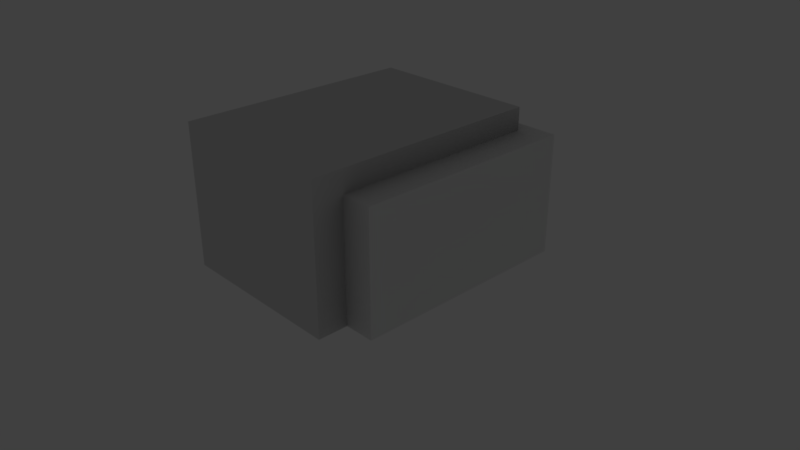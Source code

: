 # Source: modeloRocha2.blend  (saved by Blender 2.79.0; exported with 4.5.12 LTS)
import bpy
from mathutils import Matrix  # noqa: F401  (used for matrix-valued properties, if any)

bpy.ops.wm.read_factory_settings(use_empty=True)
scene = bpy.context.scene
scene.name = 'Scene'

# ---- collections
col_collection_1 = bpy.data.collections.new('Collection 1'); scene.collection.children.link(col_collection_1)

# ---- materials (node trees are filled in below, after node groups)
mat_material = bpy.data.materials.new('Material')
mat_material.alpha_threshold = 0.0
mat_material.preview_render_type = 'CUBE'
mat_material.roughness = 0.5
mat_material_001 = bpy.data.materials.new('Material.001')
mat_material_001.alpha_threshold = 0.0
mat_material_001.preview_render_type = 'CUBE'
mat_material_001.roughness = 0.5

# ---- material node trees
mat_material.use_nodes = True; mat_material.node_tree.nodes.clear()
_N = mat_material.node_tree.nodes; _L = mat_material.node_tree.links
n0 = _N.new('ShaderNodeOutputMaterial'); n0.name = 'Material Output'; n0.location = (300, 300)
n1 = _N.new('ShaderNodeAddShader'); n1.name = 'Add Shader'; n1.location = (10, 300)
n2 = _N.new('ShaderNodeAmbientOcclusion'); n2.name = 'Ambient Occlusion'; n2.location = (-180, 300)
n2.samples = 1
n2.inputs[0].default_value = (0.03741, 0.03741, 0.03741, 1.0)
n2.inputs[1].default_value = 0.0
_L.new(n1.outputs[0], n0.inputs[0])
_L.new(n2.outputs[0], n1.inputs[0])
n0.is_active_output = True
mat_material_001.use_nodes = True; mat_material_001.node_tree.nodes.clear()
_N = mat_material_001.node_tree.nodes; _L = mat_material_001.node_tree.links
n0 = _N.new('ShaderNodeBsdfDiffuse'); n0.name = 'Diffuse BSDF'; n0.location = (-79, 316)
n0.inputs[0].default_value = (0.09463, 0.09463, 0.09463, 1.0)
n1 = _N.new('ShaderNodeOutputMaterial'); n1.name = 'Material Output'; n1.location = (128, 311)
n2 = _N.new('ShaderNodeAmbientOcclusion'); n2.name = 'Ambient Occlusion'; n2.location = (-62, 311)
n2.samples = 1
n2.inputs[0].default_value = (0.8, 0.8, 0.8, 1.0)
n2.inputs[1].default_value = 0.0
n3 = _N.new('ShaderNodeBsdfTransparent'); n3.name = 'Transparent BSDF'; n3.location = (-62, 311)
n4 = _N.new('ShaderNodeAddShader'); n4.name = 'Add Shader'; n4.location = (-72, 311)
n5 = _N.new('ShaderNodeAmbientOcclusion'); n5.name = 'Ambient Occlusion.001'; n5.location = (-262, 311)
n5.samples = 1
n5.inputs[0].default_value = (0.04445, 0.04445, 0.04445, 1.0)
n5.inputs[1].default_value = 0.0
n6 = _N.new('ShaderNodeAddShader'); n6.name = 'Add Shader.001'; n6.location = (-262, 211)
_L.new(n4.outputs[0], n1.inputs[0])
_L.new(n6.outputs[0], n4.inputs[1])
_L.new(n5.outputs[0], n4.inputs[0])
n1.is_active_output = True

# ---- world
world_world = bpy.data.worlds.new('World'); scene.world = world_world
world_world.color = (0.05088, 0.05088, 0.05088)
world_world.use_sun_shadow = False
world_world.sun_shadow_jitter_overblur = 0.0
world_world.cycles.sampling_method = 'MANUAL'

# ---- cameras
cam_camera = bpy.data.cameras.new('Camera')
cam_camera.clip_end = 100.0
cam_camera.lens = 35.0
cam_camera.sensor_width = 32.0
cam_camera.sensor_height = 18.0
cam_camera.ortho_scale = 7.314
cam_camera.dof.focus_distance = 0.0

# ---- lights
light_lamp = bpy.data.lights.new('Lamp', 'POINT')
light_lamp.transmission_factor = 0.0
light_lamp.cutoff_distance = 30.0
light_lamp.energy = 100.0
light_lamp.shadow_buffer_clip_start = 1.001
light_lamp.shadow_soft_size = 0.1
light_lamp.shadow_maximum_resolution = 0.006
light_lamp.use_absolute_resolution = True

# ---- meshes
me_cube_001 = bpy.data.meshes.new('Cube.001')
me_cube_001.from_pydata([(-1.0, -1.2, -1.0), (-1.0, -1.2, 0.9), (-1.0, 2.0, -1.0), (-1.0, 2.0, 0.9), (1.3, -1.2, -1.0), (1.3, -1.2, 0.9), (1.3, 2.0, -1.0), (1.3, 2.0, 0.9), (-1.0, 0.5, -1.0), (-1.0, 0.5, 0.9), (1.3, 0.5, -1.0), (1.3, 0.5, 0.9), (-1.0, -0.25, -1.0), (1.3, -0.25, 0.9), (-1.0, -0.25, 0.9), (1.3, -0.25, -1.0), (-1.0, 1.25, 0.9), (1.3, 1.25, -1.0), (-1.0, 1.25, -1.0), (1.3, 1.25, 0.9), (0.15, 2.0, -1.0), (0.15, 2.0, 0.9), (0.15, -1.2, -1.0), (0.15, -1.2, 0.9), (0.15, 0.5, 0.9), (0.15, 0.5, -1.0), (0.15, -0.25, 0.9), (0.15, -0.25, -1.0), (0.15, 1.25, -1.0), (0.15, 1.25, 0.9), (-0.425, 2.0, -1.0), (-0.425, -1.2, 0.9), (-0.425, 0.5, -1.0), (-0.425, -0.25, -1.0), (-0.425, 1.25, -1.0), (-0.425, 2.0, 0.9), (-0.425, -1.2, -1.0), (-0.425, 0.5, 0.9), (-0.425, -0.25, 0.9), (-0.425, 1.25, 0.9), (0.725, 2.0, 0.9), (0.725, -1.2, -1.0), (0.725, 0.5, 0.9), (0.725, -0.25, 0.9), (0.725, 1.25, 0.9), (0.725, 2.0, -1.0), (0.725, -1.2, 0.9), (0.725, 0.5, -1.0), (0.725, -0.25, -1.0), (0.725, 1.25, -1.0), (-1.0, -1.2, -0.3), (-1.0, 2.0, -0.3), (1.3, 2.0, -0.3), (1.3, -1.2, -0.3), (1.3, 0.5, -0.3), (-1.0, 0.5, -0.3), (-1.0, -0.25, -0.3), (1.3, -0.25, -0.3), (1.3, 1.25, -0.3), (-1.0, 1.25, -0.3), (0.15, -1.2, -0.3), (0.15, 2.0, -0.3), (-0.425, 2.0, -0.3), (-0.425, -1.2, -0.3), (0.725, -1.2, -0.3), (0.725, 2.0, -0.3), (-1.0, -1.2, 0.05), (-1.0, 2.0, 0.05), (1.3, 2.0, 0.05), (1.3, -1.2, 0.05), (1.3, 0.5, 0.05), (-1.0, 0.5, 0.05), (-1.0, -0.25, 0.05), (1.3, -0.25, 0.05), (1.3, 1.25, 0.05), (-1.0, 1.25, 0.05), (0.15, -1.2, 0.05), (0.15, 2.0, 0.05), (-0.425, 2.0, 0.05), (-0.425, -1.2, 0.05), (0.725, -1.2, 0.05), (0.725, 2.0, 0.05), (-1.0, 2.0, -0.65), (1.3, 2.0, -0.65), (1.3, -1.2, -0.65), (1.3, 0.5, -0.65), (-1.0, 0.5, -0.65), (-1.0, -0.25, -0.65), (1.3, -0.25, -0.65), (1.3, 1.25, -0.65), (-1.0, 1.25, -0.65), (0.15, -1.2, -0.65), (0.15, 2.0, -0.65), (-0.425, 2.0, -0.65), (-0.425, -1.2, -0.65), (0.725, -1.2, -0.65), (0.725, 2.0, -0.65), (-1.0, -1.2, -0.65)], [], [(75, 16, 3, 67), (81, 40, 7, 68), (73, 13, 5, 69), (79, 31, 1, 66), (48, 15, 4, 41), (38, 14, 1, 31), (39, 16, 9, 37), (49, 17, 10, 47), (74, 19, 11, 70), (72, 14, 9, 71), (66, 1, 14, 72), (37, 9, 14, 38), (47, 10, 15, 48), (70, 11, 13, 73), (68, 7, 19, 74), (45, 6, 17, 49), (35, 3, 16, 39), (71, 9, 16, 75), (40, 21, 29, 44), (30, 20, 28, 34), (32, 25, 27, 33), (42, 24, 26, 43), (34, 28, 25, 32), (44, 29, 24, 42), (43, 26, 23, 46), (33, 27, 22, 36), (80, 46, 23, 76), (78, 35, 21, 77), (67, 3, 35, 78), (12, 33, 36, 0), (18, 34, 32, 8), (8, 32, 33, 12), (2, 30, 34, 18), (21, 35, 39, 29), (24, 37, 38, 26), (29, 39, 37, 24), (26, 38, 31, 23), (76, 23, 31, 79), (69, 5, 46, 80), (13, 43, 46, 5), (19, 44, 42, 11), (11, 42, 43, 13), (7, 40, 44, 19), (20, 45, 49, 28), (25, 47, 48, 27), (28, 49, 47, 25), (27, 48, 41, 22), (77, 21, 40, 81), (92, 61, 65, 96), (84, 53, 64, 95), (91, 60, 63, 94), (82, 51, 62, 93), (93, 62, 61, 92), (95, 64, 60, 91), (86, 55, 59, 90), (83, 52, 58, 89), (85, 54, 57, 88), (97, 50, 56, 87), (87, 56, 55, 86), (89, 58, 54, 85), (94, 63, 50, 97), (88, 57, 53, 84), (96, 65, 52, 83), (90, 59, 51, 82), (61, 77, 81, 65), (53, 69, 80, 64), (60, 76, 79, 63), (51, 67, 78, 62), (62, 78, 77, 61), (64, 80, 76, 60), (55, 71, 75, 59), (52, 68, 74, 58), (54, 70, 73, 57), (50, 66, 72, 56), (56, 72, 71, 55), (58, 74, 70, 54), (63, 79, 66, 50), (57, 73, 69, 53), (65, 81, 68, 52), (59, 75, 67, 51), (18, 90, 82, 2), (45, 96, 83, 6), (15, 88, 84, 4), (36, 94, 97, 0), (17, 89, 85, 10), (12, 87, 86, 8), (0, 97, 87, 12), (10, 85, 88, 15), (6, 83, 89, 17), (8, 86, 90, 18), (41, 95, 91, 22), (30, 93, 92, 20), (2, 82, 93, 30), (22, 91, 94, 36), (4, 84, 95, 41), (20, 92, 96, 45)])
me_cube_001.materials.append(mat_material)
me_cube_001.use_remesh_preserve_volume = False
me_cube_001.use_remesh_preserve_attributes = False
me_cube_001.use_mirror_vertex_groups = False
me_cube_001.use_paint_bone_selection = False
me_cube_001.use_paint_mask = True
me_cube_001.update()
me_cube = bpy.data.meshes.new('Cube')
me_cube.from_pydata([(1.5, 2.0, -1.0), (1.5, -1.0, -1.0), (-1.0, -1.0, -1.0), (-1.0, 2.0, -1.0), (1.5, 2.0, 0.6), (1.5, -1.0, 0.6), (-1.0, -1.0, 0.6), (-1.0, 2.0, 0.6), (0.6955, -0.6992, 0.4809), (0.7041, 1.3, 0.5176), (1.0, 2.0, -1.0), (0.5, 2.0, -1.0), (2.384e-07, 2.0, -1.0), (-0.5, 2.0, -1.0), (1.0, -1.0, -1.0), (0.5, -1.0, -1.0), (-5.96e-08, -1.0, -1.0), (-0.5, -1.0, -1.0), (1.0, 2.0, 0.6), (0.5, 2.0, 0.6), (1.788e-07, 2.0, 0.6), (-0.5, 2.0, 0.6), (1.0, -1.0, 0.6), (0.5, -1.0, 0.6), (-4.768e-07, -1.0, 0.6), (-0.5, -1.0, 0.6), (1.5, 2.0, -0.6), (1.5, 2.0, -0.2), (1.5, 2.0, 0.2), (1.5, -1.0, -0.6), (1.5, -1.0, -0.2), (1.5, -1.0, 0.2), (-1.0, -1.0, -0.6), (-1.0, -1.0, -0.2), (-1.0, -1.0, 0.2), (-1.0, 2.0, -0.6), (-1.0, 2.0, -0.2), (-1.0, 2.0, 0.2), (1.0, 2.0, -0.6), (1.0, 2.0, -0.2), (1.0, 2.0, 0.2), (0.5, 2.0, -0.6), (0.5, 2.0, -0.2), (0.5, 2.0, 0.2), (2.235e-07, 2.0, -0.6), (2.086e-07, 2.0, -0.2), (1.937e-07, 2.0, 0.2), (-0.5, 2.0, -0.6), (-0.5, 2.0, -0.2), (-0.5, 2.0, 0.2), (1.0, -1.0, 0.2), (1.0, -1.0, -0.2), (1.0, -1.0, -0.6), (0.5, -1.0, 0.2), (0.5, -1.0, -0.2), (0.5, -1.0, -0.6), (-3.725e-07, -1.0, 0.2), (-2.682e-07, -1.0, -0.2), (-1.639e-07, -1.0, -0.6), (-0.5, -1.0, 0.2), (-0.5, -1.0, -0.2), (-0.5, -1.0, -0.6), (1.5, 1.4, -1.0), (1.5, 0.8, -1.0), (1.5, 0.2, -1.0), (1.5, -0.4, -1.0), (-1.0, -0.4, -1.0), (-1.0, 0.2, -1.0), (-1.0, 0.8, -1.0), (-1.0, 1.4, -1.0), (1.5, 1.4, 0.6), (1.5, 0.8, 0.6), (1.5, 0.2, 0.6), (1.5, -0.4, 0.6), (-1.0, -0.4, 0.6), (-1.0, 0.2, 0.6), (-1.0, 0.8, 0.6), (-1.0, 1.4, 0.6), (1.0, 1.4, 0.6), (1.0, 0.8, 0.6), (1.0, 0.2, 0.6), (1.0, -0.4, 0.6), (0.5, 1.4, 0.6), (0.5, 0.8, 0.6), (0.5, 0.2, 0.6), (0.5, -0.4, 0.6), (4.768e-08, 1.4, 0.6), (-8.345e-08, 0.8, 0.6), (-2.146e-07, 0.2, 0.6), (-3.457e-07, -0.4, 0.6), (-0.5, 1.4, 0.6), (-0.5, 0.8, 0.6), (-0.5, 0.2, 0.6), (-0.5, -0.4, 0.6), (1.0, -0.4, -1.0), (1.0, 0.2, -1.0), (1.0, 0.8, -1.0), (1.0, 1.4, -1.0), (0.5, -0.4, -1.0), (0.5, 0.2, -1.0), (0.5, 0.8, -1.0), (0.5, 1.4, -1.0), (0.0, -0.4, -1.0), (5.96e-08, 0.2, -1.0), (1.192e-07, 0.8, -1.0), (1.788e-07, 1.4, -1.0), (-0.5, -0.4, -1.0), (-0.5, 0.2, -1.0), (-0.5, 0.8, -1.0), (-0.5, 1.4, -1.0), (-1.0, -0.4, -0.6), (-1.0, 0.2, -0.6), (-1.0, 0.8, -0.6), (-1.0, 1.4, -0.6), (-1.0, -0.4, -0.2), (-1.0, 0.2, -0.2), (-1.0, 0.8, -0.2), (-1.0, 1.4, -0.2), (-1.0, -0.4, 0.2), (-1.0, 0.2, 0.2), (-1.0, 0.8, 0.2), (-1.0, 1.4, 0.2), (1.5, 1.4, -0.6), (1.5, 0.8, -0.6), (1.5, 0.2, -0.6), (1.5, -0.4, -0.6), (1.5, 1.4, -0.2), (1.5, 0.8, -0.2), (1.5, 0.2, -0.2), (1.5, -0.4, -0.2), (1.5, 1.4, 0.2), (1.5, 0.8, 0.2), (1.5, 0.2, 0.2), (1.5, -0.4, 0.2), (-0.698, 0.8066, 0.51), (-0.7002, 0.3067, 0.5008), (-0.7024, -0.1932, 0.4916), (0.6976, -0.1993, 0.4901), (0.6998, 0.3006, 0.4993), (0.702, 0.8006, 0.5084), (0.3541, 1.302, 0.518), (0.004125, 1.303, 0.5184), (-0.3459, 1.305, 0.5187), (-0.3545, -0.6946, 0.4821), (-0.004534, -0.6962, 0.4817), (0.3455, -0.6977, 0.4813), (0.352, 0.8021, 0.5088), (0.00196, 0.8036, 0.5092), (-0.348, 0.8051, 0.5096), (0.3498, 0.3022, 0.4996), (-0.0002049, 0.3037, 0.5), (-0.3502, 0.3052, 0.5004), (0.3476, -0.1978, 0.4905), (-0.00237, -0.1962, 0.4909), (-0.3524, -0.1947, 0.4913)], [], [(106, 17, 2, 66), (93, 74, 6, 25), (133, 73, 5, 31), (59, 25, 6, 34), (121, 77, 7, 37), (47, 13, 3, 35), (152, 137, 8, 145), (26, 0, 10, 38), (38, 10, 11, 41), (41, 11, 12, 44), (44, 12, 13, 47), (31, 5, 22, 50), (50, 22, 23, 53), (53, 23, 24, 56), (56, 24, 25, 59), (73, 81, 22, 5), (81, 85, 23, 22), (85, 89, 24, 23), (89, 93, 25, 24), (65, 1, 14, 94), (94, 14, 15, 98), (98, 15, 16, 102), (102, 16, 17, 106), (16, 58, 61, 17), (58, 57, 60, 61), (57, 56, 59, 60), (15, 55, 58, 16), (55, 54, 57, 58), (54, 53, 56, 57), (14, 52, 55, 15), (52, 51, 54, 55), (51, 50, 53, 54), (1, 29, 52, 14), (29, 30, 51, 52), (30, 31, 50, 51), (20, 46, 49, 21), (46, 45, 48, 49), (45, 44, 47, 48), (19, 43, 46, 20), (43, 42, 45, 46), (42, 41, 44, 45), (18, 40, 43, 19), (40, 39, 42, 43), (39, 38, 41, 42), (4, 28, 40, 18), (28, 27, 39, 40), (27, 26, 38, 39), (21, 49, 37, 7), (49, 48, 36, 37), (48, 47, 35, 36), (69, 113, 35, 3), (113, 117, 36, 35), (117, 121, 37, 36), (17, 61, 32, 2), (61, 60, 33, 32), (60, 59, 34, 33), (65, 125, 29, 1), (125, 129, 30, 29), (129, 133, 31, 30), (27, 28, 130, 126), (126, 130, 131, 127), (127, 131, 132, 128), (128, 132, 133, 129), (26, 27, 126, 122), (122, 126, 127, 123), (123, 127, 128, 124), (124, 128, 129, 125), (0, 26, 122, 62), (62, 122, 123, 63), (63, 123, 124, 64), (64, 124, 125, 65), (33, 34, 118, 114), (114, 118, 119, 115), (115, 119, 120, 116), (116, 120, 121, 117), (32, 33, 114, 110), (110, 114, 115, 111), (111, 115, 116, 112), (112, 116, 117, 113), (2, 32, 110, 66), (66, 110, 111, 67), (67, 111, 112, 68), (68, 112, 113, 69), (12, 105, 109, 13), (105, 104, 108, 109), (104, 103, 107, 108), (103, 102, 106, 107), (11, 101, 105, 12), (101, 100, 104, 105), (100, 99, 103, 104), (99, 98, 102, 103), (10, 97, 101, 11), (97, 96, 100, 101), (96, 95, 99, 100), (95, 94, 98, 99), (0, 62, 97, 10), (62, 63, 96, 97), (63, 64, 95, 96), (64, 65, 94, 95), (20, 21, 90, 86), (86, 90, 91, 87), (87, 91, 92, 88), (88, 92, 93, 89), (19, 20, 86, 82), (82, 86, 87, 83), (83, 87, 88, 84), (84, 88, 89, 85), (18, 19, 82, 78), (78, 82, 83, 79), (79, 83, 84, 80), (80, 84, 85, 81), (4, 18, 78, 70), (70, 78, 79, 71), (71, 79, 80, 72), (72, 80, 81, 73), (34, 6, 74, 118), (118, 74, 75, 119), (119, 75, 76, 120), (120, 76, 77, 121), (28, 4, 70, 130), (130, 70, 71, 131), (131, 71, 72, 132), (132, 72, 73, 133), (21, 7, 77, 90), (90, 77, 76, 91), (91, 76, 75, 92), (92, 75, 74, 93), (13, 109, 69, 3), (109, 108, 68, 69), (108, 107, 67, 68), (107, 106, 66, 67), (140, 9, 139, 146), (146, 139, 138, 149), (149, 138, 137, 152), (135, 151, 154, 136), (151, 150, 153, 154), (150, 149, 152, 153), (134, 148, 151, 135), (148, 147, 150, 151), (147, 146, 149, 150), (142, 148, 134), (142, 141, 147, 148), (141, 140, 146, 147), (136, 154, 143), (154, 153, 144, 143), (153, 152, 145, 144), (145, 8, 137, 138, 139, 9, 140, 141, 142, 134, 135, 136, 143, 144)])
_uv = me_cube.uv_layers.new(name='UVMap')
_uv.uv.foreach_set('vector', [0.3198, 0.4667, 0.3996, 0.4667, 0.3996, 0.4002, 0.3198, 0.4002, 0.2665, 0.3198, 0.3331, 0.3198, 0.3331, 0.3996, 0.2665, 0.3996, 0.6004, 0.08015, 0.5472, 0.08015, 0.5472, 0.0002848, 0.6004, 0.0002848, 0.667, 0.4667, 0.6137, 0.4667, 0.6137, 0.4002, 0.667, 0.4002, 0.4934, 0.08015, 0.5466, 0.08015, 0.5466, 0.0002849, 0.4934, 0.0002849, 0.5599, 0.4667, 0.6132, 0.4667, 0.6132, 0.4002, 0.5599, 0.4002, 0.04687, 0.9332, 0.0002848, 0.9332, 0.0002848, 0.9997, 0.04687, 0.9997, 0.5599, 0.733, 0.6132, 0.733, 0.6132, 0.6664, 0.5599, 0.6664, 0.5599, 0.6664, 0.6132, 0.6664, 0.6132, 0.5999, 0.5599, 0.5999, 0.5599, 0.5999, 0.6132, 0.5999, 0.6132, 0.5333, 0.5599, 0.5333, 0.5599, 0.5333, 0.6132, 0.5333, 0.6132, 0.4667, 0.5599, 0.4667, 0.667, 0.733, 0.6137, 0.733, 0.6137, 0.6664, 0.667, 0.6664, 0.667, 0.6664, 0.6137, 0.6664, 0.6137, 0.5999, 0.667, 0.5999, 0.667, 0.5999, 0.6137, 0.5999, 0.6137, 0.5333, 0.667, 0.5333, 0.667, 0.5333, 0.6137, 0.5333, 0.6137, 0.4667, 0.667, 0.4667, 0.0002849, 0.3198, 0.06684, 0.3198, 0.06684, 0.3996, 0.0002849, 0.3996, 0.06684, 0.3198, 0.1334, 0.3198, 0.1334, 0.3996, 0.06684, 0.3996, 0.1334, 0.3198, 0.2, 0.3198, 0.2, 0.3996, 0.1334, 0.3996, 0.2, 0.3198, 0.2665, 0.3198, 0.2665, 0.3996, 0.2, 0.3996, 0.3198, 0.733, 0.3996, 0.733, 0.3996, 0.6664, 0.3198, 0.6664, 0.3198, 0.6664, 0.3996, 0.6664, 0.3996, 0.5999, 0.3198, 0.5999, 0.3198, 0.5999, 0.3996, 0.5999, 0.3996, 0.5333, 0.3198, 0.5333, 0.3198, 0.5333, 0.3996, 0.5333, 0.3996, 0.4667, 0.3198, 0.4667, 0.8267, 0.5333, 0.7735, 0.5333, 0.7735, 0.4667, 0.8267, 0.4667, 0.7735, 0.5333, 0.7202, 0.5333, 0.7202, 0.4667, 0.7735, 0.4667, 0.7202, 0.5333, 0.667, 0.5333, 0.667, 0.4667, 0.7202, 0.4667, 0.8267, 0.5999, 0.7735, 0.5999, 0.7735, 0.5333, 0.8267, 0.5333, 0.7735, 0.5999, 0.7202, 0.5999, 0.7202, 0.5333, 0.7735, 0.5333, 0.7202, 0.5999, 0.667, 0.5999, 0.667, 0.5333, 0.7202, 0.5333, 0.8267, 0.6664, 0.7735, 0.6664, 0.7735, 0.5999, 0.8267, 0.5999, 0.7735, 0.6664, 0.7202, 0.6664, 0.7202, 0.5999, 0.7735, 0.5999, 0.7202, 0.6664, 0.667, 0.6664, 0.667, 0.5999, 0.7202, 0.5999, 0.8267, 0.733, 0.7735, 0.733, 0.7735, 0.6664, 0.8267, 0.6664, 0.7735, 0.733, 0.7202, 0.733, 0.7202, 0.6664, 0.7735, 0.6664, 0.7202, 0.733, 0.667, 0.733, 0.667, 0.6664, 0.7202, 0.6664, 0.4002, 0.5333, 0.4534, 0.5333, 0.4534, 0.4667, 0.4002, 0.4667, 0.4534, 0.5333, 0.5067, 0.5333, 0.5067, 0.4667, 0.4534, 0.4667, 0.5067, 0.5333, 0.5599, 0.5333, 0.5599, 0.4667, 0.5067, 0.4667, 0.4002, 0.5999, 0.4534, 0.5999, 0.4534, 0.5333, 0.4002, 0.5333, 0.4534, 0.5999, 0.5067, 0.5999, 0.5067, 0.5333, 0.4534, 0.5333, 0.5067, 0.5999, 0.5599, 0.5999, 0.5599, 0.5333, 0.5067, 0.5333, 0.4002, 0.6664, 0.4534, 0.6664, 0.4534, 0.5999, 0.4002, 0.5999, 0.4534, 0.6664, 0.5067, 0.6664, 0.5067, 0.5999, 0.4534, 0.5999, 0.5067, 0.6664, 0.5599, 0.6664, 0.5599, 0.5999, 0.5067, 0.5999, 0.4002, 0.733, 0.4534, 0.733, 0.4534, 0.6664, 0.4002, 0.6664, 0.4534, 0.733, 0.5067, 0.733, 0.5067, 0.6664, 0.4534, 0.6664, 0.5067, 0.733, 0.5599, 0.733, 0.5599, 0.6664, 0.5067, 0.6664, 0.4002, 0.4667, 0.4534, 0.4667, 0.4534, 0.4002, 0.4002, 0.4002, 0.4534, 0.4667, 0.5067, 0.4667, 0.5067, 0.4002, 0.4534, 0.4002, 0.5067, 0.4667, 0.5599, 0.4667, 0.5599, 0.4002, 0.5067, 0.4002, 0.3336, 0.08015, 0.3869, 0.08015, 0.3869, 0.0002848, 0.3336, 0.0002848, 0.3869, 0.08015, 0.4401, 0.08015, 0.4401, 0.0002848, 0.3869, 0.0002848, 0.4401, 0.08015, 0.4934, 0.08015, 0.4934, 0.0002849, 0.4401, 0.0002848, 0.8267, 0.4667, 0.7735, 0.4667, 0.7735, 0.4002, 0.8267, 0.4002, 0.7735, 0.4667, 0.7202, 0.4667, 0.7202, 0.4002, 0.7735, 0.4002, 0.7202, 0.4667, 0.667, 0.4667, 0.667, 0.4002, 0.7202, 0.4002, 0.7602, 0.08015, 0.7069, 0.08015, 0.7069, 0.0002849, 0.7602, 0.0002849, 0.7069, 0.08015, 0.6537, 0.08015, 0.6537, 0.0002848, 0.7069, 0.0002849, 0.6537, 0.08015, 0.6004, 0.08015, 0.6004, 0.0002848, 0.6537, 0.0002848, 0.6537, 0.3996, 0.6004, 0.3996, 0.6004, 0.3198, 0.6537, 0.3198, 0.6537, 0.3198, 0.6004, 0.3198, 0.6004, 0.2399, 0.6537, 0.2399, 0.6537, 0.2399, 0.6004, 0.2399, 0.6004, 0.16, 0.6537, 0.16, 0.6537, 0.16, 0.6004, 0.16, 0.6004, 0.08015, 0.6537, 0.08015, 0.7069, 0.3996, 0.6537, 0.3996, 0.6537, 0.3198, 0.7069, 0.3198, 0.7069, 0.3198, 0.6537, 0.3198, 0.6537, 0.2399, 0.7069, 0.2399, 0.7069, 0.2399, 0.6537, 0.2399, 0.6537, 0.16, 0.7069, 0.16, 0.7069, 0.16, 0.6537, 0.16, 0.6537, 0.08015, 0.7069, 0.08015, 0.7602, 0.3996, 0.7069, 0.3996, 0.7069, 0.3198, 0.7602, 0.3198, 0.7602, 0.3198, 0.7069, 0.3198, 0.7069, 0.2399, 0.7602, 0.2399, 0.7602, 0.2399, 0.7069, 0.2399, 0.7069, 0.16, 0.7602, 0.16, 0.7602, 0.16, 0.7069, 0.16, 0.7069, 0.08015, 0.7602, 0.08015, 0.4401, 0.3996, 0.4934, 0.3996, 0.4934, 0.3198, 0.4401, 0.3198, 0.4401, 0.3198, 0.4934, 0.3198, 0.4934, 0.2399, 0.4401, 0.2399, 0.4401, 0.2399, 0.4934, 0.2399, 0.4934, 0.16, 0.4401, 0.16, 0.4401, 0.16, 0.4934, 0.16, 0.4934, 0.08015, 0.4401, 0.08015, 0.3869, 0.3996, 0.4401, 0.3996, 0.4401, 0.3198, 0.3869, 0.3198, 0.3869, 0.3198, 0.4401, 0.3198, 0.4401, 0.2399, 0.3869, 0.2399, 0.3869, 0.2399, 0.4401, 0.2399, 0.4401, 0.16, 0.3869, 0.16, 0.3869, 0.16, 0.4401, 0.16, 0.4401, 0.08015, 0.3869, 0.08015, 0.3336, 0.3996, 0.3869, 0.3996, 0.3869, 0.3198, 0.3336, 0.3198, 0.3336, 0.3198, 0.3869, 0.3198, 0.3869, 0.2399, 0.3336, 0.2399, 0.3336, 0.2399, 0.3869, 0.2399, 0.3869, 0.16, 0.3336, 0.16, 0.3336, 0.16, 0.3869, 0.16, 0.3869, 0.08015, 0.3336, 0.08015, 0.0002848, 0.5333, 0.08015, 0.5333, 0.08015, 0.4667, 0.0002848, 0.4667, 0.08015, 0.5333, 0.16, 0.5333, 0.16, 0.4667, 0.08015, 0.4667, 0.16, 0.5333, 0.2399, 0.5333, 0.2399, 0.4667, 0.16, 0.4667, 0.2399, 0.5333, 0.3198, 0.5333, 0.3198, 0.4667, 0.2399, 0.4667, 0.0002848, 0.5999, 0.08015, 0.5999, 0.08015, 0.5333, 0.0002848, 0.5333, 0.08015, 0.5999, 0.16, 0.5999, 0.16, 0.5333, 0.08015, 0.5333, 0.16, 0.5999, 0.2399, 0.5999, 0.2399, 0.5333, 0.16, 0.5333, 0.2399, 0.5999, 0.3198, 0.5999, 0.3198, 0.5333, 0.2399, 0.5333, 0.0002848, 0.6664, 0.08015, 0.6664, 0.08015, 0.5999, 0.0002848, 0.5999, 0.08015, 0.6664, 0.16, 0.6664, 0.16, 0.5999, 0.08015, 0.5999, 0.16, 0.6664, 0.2399, 0.6664, 0.2399, 0.5999, 0.16, 0.5999, 0.2399, 0.6664, 0.3198, 0.6664, 0.3198, 0.5999, 0.2399, 0.5999, 0.0002849, 0.733, 0.08015, 0.733, 0.08015, 0.6664, 0.0002848, 0.6664, 0.08015, 0.733, 0.16, 0.733, 0.16, 0.6664, 0.08015, 0.6664, 0.16, 0.733, 0.2399, 0.733, 0.2399, 0.6664, 0.16, 0.6664, 0.2399, 0.733, 0.3198, 0.733, 0.3198, 0.6664, 0.2399, 0.6664, 0.2, 0.0002848, 0.2665, 0.0002848, 0.2665, 0.08015, 0.2, 0.08015, 0.2, 0.08015, 0.2665, 0.08015, 0.2665, 0.16, 0.2, 0.16, 0.2, 0.16, 0.2665, 0.16, 0.2665, 0.2399, 0.2, 0.2399, 0.2, 0.2399, 0.2665, 0.2399, 0.2665, 0.3198, 0.2, 0.3198, 0.1334, 0.0002848, 0.2, 0.0002848, 0.2, 0.08015, 0.1334, 0.08015, 0.1334, 0.08015, 0.2, 0.08015, 0.2, 0.16, 0.1334, 0.16, 0.1334, 0.16, 0.2, 0.16, 0.2, 0.2399, 0.1334, 0.2399, 0.1334, 0.2399, 0.2, 0.2399, 0.2, 0.3198, 0.1334, 0.3198, 0.06684, 0.0002848, 0.1334, 0.0002848, 0.1334, 0.08015, 0.06684, 0.08015, 0.06684, 0.08015, 0.1334, 0.08015, 0.1334, 0.16, 0.06684, 0.16, 0.06684, 0.16, 0.1334, 0.16, 0.1334, 0.2399, 0.06684, 0.2399, 0.06684, 0.2399, 0.1334, 0.2399, 0.1334, 0.3198, 0.06684, 0.3198, 0.0002848, 0.0002848, 0.06684, 0.0002848, 0.06684, 0.08015, 0.0002848, 0.08015, 0.0002848, 0.08015, 0.06684, 0.08015, 0.06684, 0.16, 0.0002848, 0.16, 0.0002848, 0.16, 0.06684, 0.16, 0.06684, 0.2399, 0.0002849, 0.2399, 0.0002849, 0.2399, 0.06684, 0.2399, 0.06684, 0.3198, 0.0002849, 0.3198, 0.4934, 0.3996, 0.5466, 0.3996, 0.5466, 0.3198, 0.4934, 0.3198, 0.4934, 0.3198, 0.5466, 0.3198, 0.5466, 0.2399, 0.4934, 0.2399, 0.4934, 0.2399, 0.5466, 0.2399, 0.5466, 0.16, 0.4934, 0.16, 0.4934, 0.16, 0.5466, 0.16, 0.5466, 0.08015, 0.4934, 0.08015, 0.6004, 0.3996, 0.5472, 0.3996, 0.5472, 0.3198, 0.6004, 0.3198, 0.6004, 0.3198, 0.5472, 0.3198, 0.5472, 0.2399, 0.6004, 0.2399, 0.6004, 0.2399, 0.5472, 0.2399, 0.5472, 0.16, 0.6004, 0.16, 0.6004, 0.16, 0.5472, 0.16, 0.5472, 0.08015, 0.6004, 0.08015, 0.2665, 0.0002848, 0.3331, 0.0002848, 0.3331, 0.08015, 0.2665, 0.08015, 0.2665, 0.08015, 0.3331, 0.08015, 0.3331, 0.16, 0.2665, 0.16, 0.2665, 0.16, 0.3331, 0.16, 0.3331, 0.2399, 0.2665, 0.2399, 0.2665, 0.2399, 0.3331, 0.2399, 0.3331, 0.3198, 0.2665, 0.3198, 0.0002848, 0.4667, 0.08015, 0.4667, 0.08015, 0.4002, 0.0002848, 0.4002, 0.08015, 0.4667, 0.16, 0.4667, 0.16, 0.4002, 0.08015, 0.4002, 0.16, 0.4667, 0.2399, 0.4667, 0.2399, 0.4002, 0.16, 0.4002, 0.2399, 0.4667, 0.3198, 0.4667, 0.3198, 0.4002, 0.2399, 0.4002, 0.04687, 0.7335, 0.0002848, 0.7335, 0.0002848, 0.8001, 0.04687, 0.8001, 0.04687, 0.8001, 0.0002848, 0.8001, 0.0002848, 0.8666, 0.04687, 0.8666, 0.04687, 0.8666, 0.0002848, 0.8666, 0.0002848, 0.9332, 0.04687, 0.9332, 0.1866, 0.8666, 0.1401, 0.8666, 0.1401, 0.9332, 0.1866, 0.9332, 0.1401, 0.8666, 0.09346, 0.8666, 0.09346, 0.9332, 0.1401, 0.9332, 0.09346, 0.8666, 0.04687, 0.8666, 0.04687, 0.9332, 0.09346, 0.9332, 0.1866, 0.8001, 0.1401, 0.8001, 0.1401, 0.8666, 0.1866, 0.8666, 0.1401, 0.8001, 0.09346, 0.8001, 0.09346, 0.8666, 0.1401, 0.8666, 0.09346, 0.8001, 0.04687, 0.8001, 0.04687, 0.8666, 0.09346, 0.8666, 0.1401, 0.7335, 0.1401, 0.8001, 0.1866, 0.8001, 0.1401, 0.7335, 0.09346, 0.7335, 0.09346, 0.8001, 0.1401, 0.8001, 0.09346, 0.7335, 0.04687, 0.7335, 0.04687, 0.8001, 0.09346, 0.8001, 0.1866, 0.9332, 0.1401, 0.9332, 0.1401, 0.9997, 0.1401, 0.9332, 0.09346, 0.9332, 0.09346, 0.9997, 0.1401, 0.9997, 0.09346, 0.9332, 0.04687, 0.9332, 0.04687, 0.9997, 0.09346, 0.9997, 0.3608, 0.8733, 0.9138, 0.4002, 0.9138, 0.4667, 0.9138, 0.5333, 0.9138, 0.5999, 0.9138, 0.6664, 0.2737, 0.8733, 0.2737, 0.8268, 0.2737, 0.7802, 0.8273, 0.7348, 0.8273, 0.8013, 0.8273, 0.8679, 0.3608, 0.7802, 0.3608, 0.8268])
_ca = me_cube.color_attributes.new('Col', 'BYTE_COLOR', 'CORNER')
_ca.data.foreach_set('color', [0.04667, 0.04667, 0.04667, 1.0, 0.04667, 0.04667, 0.04667, 1.0, 0.04667, 0.04667, 0.04667, 1.0, 0.04667, 0.04667, 0.04667, 1.0, 0.04092, 0.04092, 0.04231, 1.0, 0.04092, 0.04092, 0.04231, 1.0, 0.04092, 0.04092, 0.04231, 1.0, 0.04092, 0.04092, 0.04231, 1.0, 0.06301, 0.06301, 0.06301, 1.0, 0.06301, 0.06301, 0.06301, 1.0, 0.06301, 0.06301, 0.06301, 1.0, 0.06301, 0.06301, 0.06301, 1.0, 0.04667, 0.04667, 0.04667, 1.0, 0.04667, 0.04667, 0.04667, 1.0, 0.04667, 0.04667, 0.04667, 1.0, 0.04667, 0.04667, 0.04667, 1.0, 0.06301, 0.06301, 0.06301, 1.0, 0.06301, 0.06301, 0.06301, 1.0, 0.06301, 0.06301, 0.06301, 1.0, 0.06301, 0.06301, 0.06301, 1.0, 0.04667, 0.04667, 0.04667, 1.0, 0.04667, 0.04667, 0.04667, 1.0, 0.04667, 0.04667, 0.04667, 1.0, 0.04667, 0.04667, 0.04667, 1.0, 1.0, 1.0, 1.0, 1.0, 1.0, 1.0, 1.0, 1.0, 1.0, 1.0, 1.0, 1.0, 1.0, 1.0, 1.0, 1.0, 0.06301, 0.06301, 0.06301, 1.0, 0.06301, 0.06301, 0.06301, 1.0, 0.06301, 0.06301, 0.06301, 1.0, 0.06301, 0.06301, 0.06301, 1.0, 0.04667, 0.04667, 0.04667, 1.0, 0.04667, 0.04667, 0.04667, 1.0, 0.04667, 0.04667, 0.04667, 1.0, 0.04667, 0.04667, 0.04667, 1.0, 0.06301, 0.06301, 0.06301, 1.0, 0.06301, 0.06301, 0.06301, 1.0, 0.06301, 0.06301, 0.06301, 1.0, 0.06301, 0.06301, 0.06301, 1.0, 0.04667, 0.04667, 0.04667, 1.0, 0.04667, 0.04667, 0.04667, 1.0, 0.04667, 0.04667, 0.04667, 1.0, 0.04667, 0.04667, 0.04667, 1.0, 0.04667, 0.04667, 0.04667, 1.0, 0.04667, 0.04667, 0.04667, 1.0, 0.04667, 0.04667, 0.04667, 1.0, 0.04667, 0.04667, 0.04667, 1.0, 0.06301, 0.06301, 0.06301, 1.0, 0.06301, 0.06301, 0.06301, 1.0, 0.06301, 0.06301, 0.06301, 1.0, 0.06301, 0.06301, 0.06301, 1.0, 0.04667, 0.04667, 0.04667, 1.0, 0.04667, 0.04667, 0.04667, 1.0, 0.04667, 0.04667, 0.04667, 1.0, 0.04667, 0.04667, 0.04667, 1.0, 0.04667, 0.04667, 0.04667, 1.0, 0.04667, 0.04667, 0.04667, 1.0, 0.04667, 0.04667, 0.04667, 1.0, 0.04667, 0.04667, 0.04667, 1.0, 0.04092, 0.04092, 0.04231, 1.0, 0.04092, 0.04092, 0.04231, 1.0, 0.04092, 0.04092, 0.04231, 1.0, 0.04092, 0.04092, 0.04231, 1.0, 0.04817, 0.04817, 0.05286, 1.0, 0.04817, 0.04817, 0.05286, 1.0, 0.04817, 0.04817, 0.05286, 1.0, 0.04817, 0.04817, 0.05286, 1.0, 0.04092, 0.04092, 0.04231, 1.0, 0.04092, 0.04092, 0.04231, 1.0, 0.04092, 0.04092, 0.04231, 1.0, 0.04092, 0.04092, 0.04231, 1.0, 0.04092, 0.04092, 0.04231, 1.0, 0.04092, 0.04092, 0.04231, 1.0, 0.04092, 0.04092, 0.04231, 1.0, 0.04092, 0.04092, 0.04231, 1.0, 0.04667, 0.04667, 0.04667, 1.0, 0.04667, 0.04667, 0.04667, 1.0, 0.04667, 0.04667, 0.04667, 1.0, 0.04667, 0.04667, 0.04667, 1.0, 0.04667, 0.04667, 0.04667, 1.0, 0.04667, 0.04667, 0.04667, 1.0, 0.04667, 0.04667, 0.04667, 1.0, 0.04667, 0.04667, 0.04667, 1.0, 0.06301, 0.06301, 0.06301, 1.0, 0.06301, 0.06301, 0.06301, 1.0, 0.06301, 0.06301, 0.06301, 1.0, 0.06301, 0.06301, 0.06301, 1.0, 0.06301, 0.06301, 0.06301, 1.0, 0.06301, 0.06301, 0.06301, 1.0, 0.06301, 0.06301, 0.06301, 1.0, 0.06301, 0.06301, 0.06301, 1.0, 0.06301, 0.06301, 0.06301, 1.0, 0.06301, 0.06301, 0.06301, 1.0, 0.06301, 0.06301, 0.06301, 1.0, 0.06301, 0.06301, 0.06301, 1.0, 0.04667, 0.04667, 0.04667, 1.0, 0.04667, 0.04667, 0.04667, 1.0, 0.04667, 0.04667, 0.04667, 1.0, 0.04667, 0.04667, 0.04667, 1.0, 0.04667, 0.04667, 0.04667, 1.0, 0.04667, 0.04667, 0.04667, 1.0, 0.04667, 0.04667, 0.04667, 1.0, 0.04667, 0.04667, 0.04667, 1.0, 0.04667, 0.04667, 0.04667, 1.0, 0.04667, 0.04667, 0.04667, 1.0, 0.04667, 0.04667, 0.04667, 1.0, 0.0382, 0.0382, 0.0382, 1.0, 0.04667, 0.04667, 0.04667, 1.0, 0.04667, 0.04667, 0.04667, 1.0, 0.04667, 0.04667, 0.04667, 1.0, 0.04667, 0.04667, 0.04667, 1.0, 0.04667, 0.04667, 0.04667, 1.0, 0.04667, 0.04667, 0.04667, 1.0, 0.04667, 0.04667, 0.04667, 1.0, 0.04667, 0.04667, 0.04667, 1.0, 0.04667, 0.04667, 0.04667, 1.0, 0.04667, 0.04667, 0.04667, 1.0, 0.04667, 0.04667, 0.04667, 1.0, 0.04667, 0.04667, 0.04667, 1.0, 0.04817, 0.04817, 0.05286, 1.0, 0.04817, 0.04817, 0.05286, 1.0, 0.04817, 0.04817, 0.05286, 1.0, 0.04817, 0.04817, 0.05127, 1.0, 0.04667, 0.04667, 0.04667, 1.0, 0.04667, 0.04667, 0.04667, 1.0, 0.04667, 0.04667, 0.04667, 1.0, 0.04667, 0.04667, 0.04667, 1.0, 0.04231, 0.04231, 0.04231, 1.0, 0.04667, 0.04667, 0.04667, 1.0, 0.04667, 0.04667, 0.04667, 1.0, 0.04667, 0.04667, 0.04667, 1.0, 0.05448, 0.05448, 0.05448, 1.0, 0.06301, 0.06301, 0.06301, 1.0, 0.06301, 0.06301, 0.06301, 1.0, 0.06301, 0.06301, 0.06301, 1.0, 0.04231, 0.04231, 0.04231, 1.0, 0.04667, 0.04667, 0.04667, 1.0, 0.04667, 0.04667, 0.04667, 1.0, 0.04667, 0.04667, 0.04667, 1.0, 0.04667, 0.04667, 0.04667, 1.0, 0.04667, 0.04667, 0.04667, 1.0, 0.04667, 0.04667, 0.04667, 1.0, 0.04667, 0.04667, 0.04667, 1.0, 0.04667, 0.04667, 0.04667, 1.0, 0.04667, 0.04667, 0.04667, 1.0, 0.04667, 0.04667, 0.04667, 1.0, 0.04667, 0.04667, 0.04667, 1.0, 0.06301, 0.06301, 0.06301, 1.0, 0.06301, 0.06301, 0.06301, 1.0, 0.06301, 0.06301, 0.06301, 1.0, 0.06301, 0.06301, 0.06301, 1.0, 0.04667, 0.04667, 0.04667, 1.0, 0.04667, 0.04667, 0.04667, 1.0, 0.04667, 0.04667, 0.04667, 1.0, 0.04667, 0.04667, 0.04667, 1.0, 0.06301, 0.06301, 0.06301, 1.0, 0.06301, 0.06301, 0.06301, 1.0, 0.06301, 0.06301, 0.06301, 1.0, 0.06301, 0.06301, 0.06301, 1.0, 0.04667, 0.04667, 0.04667, 1.0, 0.04667, 0.04667, 0.04667, 1.0, 0.04667, 0.04667, 0.04667, 1.0, 0.04667, 0.04667, 0.04667, 1.0, 0.04667, 0.04667, 0.04667, 1.0, 0.04667, 0.04667, 0.04667, 1.0, 0.04667, 0.04667, 0.04667, 1.0, 0.04667, 0.04667, 0.04667, 1.0, 0.04667, 0.04667, 0.04667, 1.0, 0.04667, 0.04667, 0.04667, 1.0, 0.04667, 0.04667, 0.04667, 1.0, 0.04667, 0.04667, 0.04667, 1.0, 0.04667, 0.04667, 0.04667, 1.0, 0.04667, 0.04667, 0.04667, 1.0, 0.04667, 0.04667, 0.04667, 1.0, 0.04667, 0.04667, 0.04667, 1.0, 0.04519, 0.04519, 0.04519, 1.0, 0.04667, 0.04667, 0.04667, 1.0, 0.04667, 0.04667, 0.04667, 1.0, 0.04667, 0.04667, 0.04667, 1.0, 0.06125, 0.06125, 0.06125, 1.0, 0.06301, 0.06301, 0.06301, 1.0, 0.06301, 0.06301, 0.06301, 1.0, 0.06301, 0.06301, 0.06301, 1.0, 0.04667, 0.04667, 0.04667, 1.0, 0.04667, 0.04667, 0.04667, 1.0, 0.04667, 0.04667, 0.04667, 1.0, 0.04667, 0.04667, 0.04667, 1.0, 0.04092, 0.04092, 0.04231, 1.0, 0.04092, 0.04092, 0.04231, 1.0, 0.04092, 0.04092, 0.04231, 1.0, 0.04092, 0.04092, 0.04231, 1.0, 0.04667, 0.04667, 0.04667, 1.0, 0.04667, 0.04667, 0.04667, 1.0, 0.04667, 0.04667, 0.04667, 1.0, 0.04667, 0.04667, 0.04667, 1.0, 0.04667, 0.04667, 0.04667, 1.0, 0.04667, 0.04667, 0.04667, 1.0, 0.04667, 0.04667, 0.04667, 1.0, 0.04667, 0.04667, 0.04667, 1.0, 0.04667, 0.04667, 0.04667, 1.0, 0.04667, 0.04667, 0.04667, 1.0, 0.04667, 0.04667, 0.04667, 1.0, 0.04667, 0.04667, 0.04667, 1.0, 0.06301, 0.06301, 0.06301, 1.0, 0.06301, 0.06301, 0.06301, 1.0, 0.06301, 0.06301, 0.06301, 1.0, 0.06301, 0.06301, 0.06301, 1.0, 0.06301, 0.06301, 0.06301, 1.0, 0.06301, 0.06301, 0.06301, 1.0, 0.06301, 0.06301, 0.06301, 1.0, 0.06301, 0.06301, 0.06301, 1.0, 0.04667, 0.04667, 0.04667, 1.0, 0.04667, 0.04667, 0.04667, 1.0, 0.04667, 0.04667, 0.04667, 1.0, 0.04667, 0.04667, 0.04667, 1.0, 0.04667, 0.04667, 0.04667, 1.0, 0.04667, 0.04667, 0.04667, 1.0, 0.04667, 0.04667, 0.04667, 1.0, 0.04667, 0.04667, 0.04667, 1.0, 0.06301, 0.06301, 0.06301, 1.0, 0.06301, 0.06301, 0.06301, 1.0, 0.06301, 0.06301, 0.06301, 1.0, 0.06301, 0.06301, 0.06301, 1.0, 0.04667, 0.04667, 0.04667, 1.0, 0.04667, 0.04667, 0.04667, 1.0, 0.04667, 0.04667, 0.04667, 1.0, 0.04667, 0.04667, 0.04667, 1.0, 0.06301, 0.06301, 0.06301, 1.0, 0.06301, 0.06301, 0.06301, 1.0, 0.06301, 0.06301, 0.06301, 1.0, 0.06301, 0.06301, 0.06301, 1.0, 0.04667, 0.04667, 0.04667, 1.0, 0.04667, 0.04667, 0.04667, 1.0, 0.04667, 0.04667, 0.04667, 1.0, 0.04667, 0.04667, 0.04667, 1.0, 0.06301, 0.06301, 0.06301, 1.0, 0.06301, 0.06301, 0.06301, 1.0, 0.06301, 0.06301, 0.06301, 1.0, 0.06301, 0.06301, 0.06301, 1.0, 0.04667, 0.04667, 0.04667, 1.0, 0.04667, 0.04667, 0.04667, 1.0, 0.04667, 0.04667, 0.04667, 1.0, 0.04667, 0.04667, 0.04667, 1.0, 0.06301, 0.06301, 0.06301, 1.0, 0.06301, 0.06301, 0.06301, 1.0, 0.06301, 0.06301, 0.06301, 1.0, 0.06301, 0.06301, 0.06301, 1.0, 0.04667, 0.04667, 0.04667, 1.0, 0.04667, 0.04667, 0.04667, 1.0, 0.04667, 0.04667, 0.04667, 1.0, 0.04667, 0.04667, 0.04667, 1.0, 0.04667, 0.04667, 0.04667, 1.0, 0.04667, 0.04667, 0.04667, 1.0, 0.04667, 0.04667, 0.04667, 1.0, 0.04667, 0.04667, 0.04667, 1.0, 0.04667, 0.04667, 0.04667, 1.0, 0.04667, 0.04667, 0.04667, 1.0, 0.04667, 0.04667, 0.04667, 1.0, 0.04667, 0.04667, 0.04667, 1.0, 0.04667, 0.04667, 0.04667, 1.0, 0.04667, 0.04667, 0.04667, 1.0, 0.04667, 0.04667, 0.04667, 1.0, 0.04667, 0.04667, 0.04667, 1.0, 0.06301, 0.06301, 0.06301, 1.0, 0.06301, 0.06301, 0.06301, 1.0, 0.06301, 0.06301, 0.06301, 1.0, 0.06301, 0.06301, 0.06301, 1.0, 0.04667, 0.04667, 0.04667, 1.0, 0.04667, 0.04667, 0.04667, 1.0, 0.04667, 0.04667, 0.04667, 1.0, 0.04667, 0.04667, 0.04667, 1.0, 0.06301, 0.06301, 0.06301, 1.0, 0.06301, 0.06301, 0.06301, 1.0, 0.06301, 0.06301, 0.06301, 1.0, 0.06301, 0.06301, 0.06301, 1.0, 0.06301, 0.06301, 0.06301, 1.0, 0.06301, 0.06301, 0.06301, 1.0, 0.06301, 0.06301, 0.06301, 1.0, 0.06301, 0.06301, 0.06301, 1.0, 0.04667, 0.04667, 0.04667, 1.0, 0.04667, 0.04667, 0.04667, 1.0, 0.04667, 0.04667, 0.04667, 1.0, 0.04667, 0.04667, 0.04667, 1.0, 0.06301, 0.06301, 0.06301, 1.0, 0.06301, 0.06301, 0.06301, 1.0, 0.06301, 0.06301, 0.06301, 1.0, 0.06301, 0.06301, 0.06301, 1.0, 0.04667, 0.04667, 0.04667, 1.0, 0.04667, 0.04667, 0.04667, 1.0, 0.04667, 0.04667, 0.04667, 1.0, 0.04667, 0.04667, 0.04667, 1.0, 0.06301, 0.06301, 0.06301, 1.0, 0.06301, 0.06301, 0.06301, 1.0, 0.06301, 0.06301, 0.06301, 1.0, 0.06301, 0.06301, 0.06301, 1.0, 0.04667, 0.04667, 0.04667, 1.0, 0.04667, 0.04667, 0.04667, 1.0, 0.04667, 0.04667, 0.04667, 1.0, 0.04667, 0.04667, 0.04667, 1.0, 0.04667, 0.04667, 0.04667, 1.0, 0.04667, 0.04667, 0.04667, 1.0, 0.04667, 0.04667, 0.04667, 1.0, 0.04667, 0.04667, 0.04667, 1.0, 0.06301, 0.06301, 0.06301, 1.0, 0.06301, 0.06301, 0.06301, 1.0, 0.06301, 0.06301, 0.06301, 1.0, 0.06301, 0.06301, 0.06301, 1.0, 0.04667, 0.04667, 0.04667, 1.0, 0.04667, 0.04667, 0.04667, 1.0, 0.04667, 0.04667, 0.04667, 1.0, 0.04667, 0.04667, 0.04667, 1.0, 0.04667, 0.04667, 0.04667, 1.0, 0.04667, 0.04667, 0.04667, 1.0, 0.04667, 0.04667, 0.04667, 1.0, 0.04667, 0.04667, 0.04667, 1.0, 0.04667, 0.04667, 0.04667, 1.0, 0.04667, 0.04667, 0.04667, 1.0, 0.04667, 0.04667, 0.04667, 1.0, 0.04667, 0.04667, 0.04667, 1.0, 0.04667, 0.04667, 0.04667, 1.0, 0.04667, 0.04667, 0.04667, 1.0, 0.04667, 0.04667, 0.04667, 1.0, 0.04667, 0.04667, 0.04667, 1.0, 0.06301, 0.06301, 0.06301, 1.0, 0.06301, 0.06301, 0.06301, 1.0, 0.06301, 0.06301, 0.06301, 1.0, 0.06301, 0.06301, 0.06301, 1.0, 0.06301, 0.06301, 0.06301, 1.0, 0.06301, 0.06301, 0.06301, 1.0, 0.06301, 0.06301, 0.06301, 1.0, 0.06301, 0.06301, 0.06301, 1.0, 0.06301, 0.06301, 0.06301, 1.0, 0.06301, 0.06301, 0.06301, 1.0, 0.06301, 0.06301, 0.06301, 1.0, 0.06301, 0.06301, 0.06301, 1.0, 0.04667, 0.04667, 0.04667, 1.0, 0.04667, 0.04667, 0.04667, 1.0, 0.04667, 0.04667, 0.04667, 1.0, 0.04667, 0.04667, 0.04667, 1.0, 0.04667, 0.04667, 0.04667, 1.0, 0.04667, 0.04667, 0.04667, 1.0, 0.04667, 0.04667, 0.04667, 1.0, 0.04667, 0.04667, 0.04667, 1.0, 0.04667, 0.04667, 0.04667, 1.0, 0.04667, 0.04667, 0.04667, 1.0, 0.04667, 0.04667, 0.04667, 1.0, 0.04667, 0.04667, 0.04667, 1.0, 0.06301, 0.06301, 0.06301, 1.0, 0.06301, 0.06301, 0.06301, 1.0, 0.06301, 0.06301, 0.06301, 1.0, 0.06301, 0.06301, 0.06301, 1.0, 0.04667, 0.04667, 0.04667, 1.0, 0.04667, 0.04667, 0.04667, 1.0, 0.04667, 0.04667, 0.04667, 1.0, 0.04667, 0.04667, 0.04667, 1.0, 0.06301, 0.06301, 0.06301, 1.0, 0.06301, 0.06301, 0.06301, 1.0, 0.06301, 0.06301, 0.06301, 1.0, 0.06301, 0.06301, 0.06301, 1.0, 0.04667, 0.04667, 0.04667, 1.0, 0.04667, 0.04667, 0.04667, 1.0, 0.04667, 0.04667, 0.04667, 1.0, 0.04667, 0.04667, 0.04667, 1.0, 0.04667, 0.04667, 0.04667, 1.0, 0.04667, 0.04667, 0.04667, 1.0, 0.04667, 0.04667, 0.04667, 1.0, 0.04519, 0.04519, 0.04519, 1.0, 0.06301, 0.06301, 0.06301, 1.0, 0.06301, 0.06301, 0.06301, 1.0, 0.06301, 0.06301, 0.06301, 1.0, 0.06301, 0.06301, 0.06301, 1.0, 0.04667, 0.04667, 0.04667, 1.0, 0.04667, 0.04667, 0.04667, 1.0, 0.04667, 0.04667, 0.04667, 1.0, 0.04667, 0.04667, 0.04667, 1.0, 0.04667, 0.04667, 0.04667, 1.0, 0.04667, 0.04667, 0.04667, 1.0, 0.04667, 0.04667, 0.04667, 1.0, 0.04667, 0.04667, 0.04667, 1.0, 0.06301, 0.06301, 0.06301, 1.0, 0.06301, 0.06301, 0.06301, 1.0, 0.06301, 0.06301, 0.06301, 1.0, 0.06301, 0.06301, 0.06301, 1.0, 0.06301, 0.06301, 0.06301, 1.0, 0.06301, 0.06301, 0.06301, 1.0, 0.06301, 0.06301, 0.06301, 1.0, 0.06301, 0.06301, 0.06301, 1.0, 0.06301, 0.06301, 0.06301, 1.0, 0.06301, 0.06301, 0.06301, 1.0, 0.06301, 0.06301, 0.06301, 1.0, 0.06301, 0.06301, 0.06301, 1.0, 0.06301, 0.06301, 0.06301, 1.0, 0.06301, 0.06301, 0.06301, 1.0, 0.06301, 0.06301, 0.06301, 1.0, 0.06301, 0.06301, 0.06301, 1.0, 0.04817, 0.04817, 0.05286, 1.0, 0.04817, 0.04817, 0.05286, 1.0, 0.04817, 0.04817, 0.05286, 1.0, 0.04817, 0.04817, 0.05286, 1.0, 0.02416, 0.02416, 0.02416, 1.0, 0.02315, 0.02315, 0.02315, 1.0, 0.05286, 0.05286, 0.05286, 1.0, 0.0331, 0.0331, 0.0331, 1.0, 0.0331, 0.0331, 0.0331, 1.0, 0.03434, 0.03434, 0.03434, 1.0, 0.03434, 0.03434, 0.03434, 1.0, 0.0331, 0.0331, 0.0331, 1.0, 0.0331, 0.0331, 0.0331, 1.0, 0.03434, 0.03434, 0.03434, 1.0, 0.0356, 0.0356, 0.0356, 1.0, 0.03434, 0.03434, 0.03434, 1.0, 0.04092, 0.04092, 0.04231, 1.0, 0.04092, 0.04092, 0.04231, 1.0, 0.04092, 0.04092, 0.04231, 1.0, 0.04092, 0.04092, 0.04231, 1.0, 0.03434, 0.03434, 0.03434, 1.0, 0.02416, 0.02416, 0.02416, 1.0, 0.0331, 0.0331, 0.0331, 1.0, 0.02519, 0.02519, 0.02519, 1.0, 0.0319, 0.0319, 0.0319, 1.0, 0.0331, 0.0331, 0.0331, 1.0, 0.0331, 0.0331, 0.0331, 1.0, 0.0331, 0.0331, 0.0331, 1.0, 0.0331, 0.0331, 0.0331, 1.0, 0.0331, 0.0331, 0.0331, 1.0, 0.03434, 0.03434, 0.03434, 1.0, 0.03434, 0.03434, 0.03434, 1.0, 0.04092, 0.04092, 0.04231, 1.0, 0.04092, 0.04092, 0.04231, 1.0, 0.04092, 0.04092, 0.04231, 1.0, 0.04092, 0.04092, 0.04231, 1.0, 0.04092, 0.04092, 0.04231, 1.0, 0.04092, 0.04092, 0.04231, 1.0, 0.04092, 0.04092, 0.04231, 1.0, 0.04092, 0.04092, 0.04231, 1.0, 0.04092, 0.04092, 0.04231, 1.0, 0.04092, 0.04092, 0.04231, 1.0, 0.04092, 0.04092, 0.04231, 1.0, 0.04092, 0.04092, 0.04231, 1.0, 0.04092, 0.04092, 0.04231, 1.0, 0.04092, 0.04092, 0.04231, 1.0, 0.04092, 0.04092, 0.04231, 1.0, 0.04092, 0.04092, 0.04231, 1.0, 0.04092, 0.04092, 0.04231, 1.0, 0.04092, 0.04092, 0.04231, 1.0, 0.04092, 0.04092, 0.04231, 1.0, 0.04092, 0.04092, 0.04231, 1.0, 0.05448, 0.05448, 0.05448, 1.0, 0.05448, 0.05448, 0.05448, 1.0, 0.05448, 0.05448, 0.05448, 1.0, 0.05448, 0.05448, 0.05448, 1.0, 0.04092, 0.04092, 0.04231, 1.0, 0.04092, 0.04092, 0.04231, 1.0, 0.04092, 0.04092, 0.04231, 1.0, 0.04092, 0.04092, 0.04231, 1.0, 0.04817, 0.04817, 0.05286, 1.0, 0.04817, 0.04817, 0.05286, 1.0, 0.04817, 0.04817, 0.05286, 1.0, 0.04817, 0.04817, 0.05286, 1.0, 0.04667, 0.04667, 0.04667, 1.0, 0.04667, 0.04667, 0.04667, 1.0, 0.04667, 0.04667, 0.04667, 1.0, 0.04667, 0.04667, 0.04667, 1.0, 0.04667, 0.04667, 0.04667, 1.0, 0.04667, 0.04667, 0.04667, 1.0, 0.04667, 0.04667, 0.04667, 1.0, 0.04667, 0.04667, 0.04667, 1.0, 0.04667, 0.04667, 0.04667, 1.0, 0.04667, 0.04667, 0.04667, 1.0, 0.04667, 0.04667, 0.04667, 1.0, 0.04667, 0.04667, 0.04667, 1.0, 0.04667, 0.04667, 0.04667, 1.0, 0.04667, 0.04667, 0.04667, 1.0, 0.04667, 0.04667, 0.04667, 1.0, 0.04667, 0.04667, 0.04667, 1.0, 0.04667, 0.04667, 0.04667, 1.0, 0.04667, 0.04667, 0.04667, 1.0, 0.04667, 0.04667, 0.04667, 1.0, 0.04667, 0.04667, 0.04667, 1.0, 0.06301, 0.06301, 0.06301, 1.0, 0.06301, 0.06301, 0.06301, 1.0, 0.06301, 0.06301, 0.06301, 1.0, 0.06301, 0.06301, 0.06301, 1.0, 0.04667, 0.04667, 0.04667, 1.0, 0.04667, 0.04667, 0.04667, 1.0, 0.04667, 0.04667, 0.04667, 1.0, 0.04667, 0.04667, 0.04667, 1.0, 0.04667, 0.04667, 0.04667, 1.0, 0.04667, 0.04667, 0.04667, 1.0, 0.04667, 0.04667, 0.04667, 1.0, 0.04667, 0.04667, 0.04667, 1.0, 0.04817, 0.04817, 0.05286, 1.0, 0.04817, 0.04817, 0.05286, 1.0, 0.04817, 0.04817, 0.05286, 1.0, 0.04817, 0.04817, 0.05286, 1.0, 0.04817, 0.04817, 0.05286, 1.0, 0.04817, 0.04817, 0.05286, 1.0, 0.04817, 0.04817, 0.05286, 1.0, 0.04817, 0.04817, 0.05286, 1.0, 0.04817, 0.04817, 0.05286, 1.0, 0.04817, 0.04817, 0.05286, 1.0, 0.04817, 0.04817, 0.05286, 1.0, 0.04817, 0.04817, 0.05286, 1.0, 0.04092, 0.04092, 0.04231, 1.0, 0.04092, 0.04092, 0.04231, 1.0, 0.04092, 0.04092, 0.04231, 1.0, 0.04092, 0.04092, 0.04231, 1.0, 0.04667, 0.04667, 0.04667, 1.0, 0.04667, 0.04667, 0.04667, 1.0, 0.04667, 0.04667, 0.04667, 1.0, 0.04667, 0.04667, 0.04667, 1.0, 0.06301, 0.06301, 0.06301, 1.0, 0.06301, 0.06301, 0.06301, 1.0, 0.06301, 0.06301, 0.06301, 1.0, 0.06301, 0.06301, 0.06301, 1.0, 0.06301, 0.06301, 0.06301, 1.0, 0.06301, 0.06301, 0.06301, 1.0, 0.06301, 0.06301, 0.06301, 1.0, 0.06301, 0.06301, 0.06301, 1.0, 0.04667, 0.04667, 0.04667, 1.0, 0.04667, 0.04667, 0.04667, 1.0, 0.04667, 0.04667, 0.04667, 1.0, 0.04667, 0.04667, 0.04667, 1.0, 1.0, 1.0, 1.0, 1.0, 1.0, 1.0, 1.0, 1.0, 1.0, 1.0, 1.0, 1.0, 1.0, 1.0, 1.0, 1.0, 1.0, 1.0, 1.0, 1.0, 1.0, 1.0, 1.0, 1.0, 1.0, 1.0, 1.0, 1.0, 1.0, 1.0, 1.0, 1.0, 1.0, 1.0, 1.0, 1.0, 1.0, 1.0, 1.0, 1.0, 1.0, 1.0, 1.0, 1.0, 1.0, 1.0, 1.0, 1.0, 1.0, 1.0, 1.0, 1.0, 1.0, 1.0, 1.0, 1.0, 1.0, 1.0, 1.0, 1.0, 1.0, 1.0, 1.0, 1.0, 1.0, 1.0, 1.0, 1.0, 1.0, 1.0, 1.0, 1.0, 1.0, 1.0, 1.0, 1.0, 1.0, 1.0, 1.0, 1.0, 1.0, 1.0, 1.0, 1.0, 1.0, 1.0, 1.0, 1.0, 1.0, 1.0, 1.0, 1.0, 1.0, 1.0, 1.0, 1.0, 1.0, 1.0, 1.0, 1.0, 1.0, 1.0, 1.0, 1.0, 1.0, 1.0, 1.0, 1.0, 1.0, 1.0, 1.0, 1.0, 1.0, 1.0, 1.0, 1.0, 1.0, 1.0, 1.0, 1.0, 1.0, 1.0, 1.0, 1.0, 1.0, 1.0, 1.0, 1.0, 1.0, 1.0, 1.0, 1.0, 1.0, 1.0, 1.0, 1.0, 1.0, 1.0, 1.0, 1.0, 1.0, 1.0, 1.0, 1.0, 1.0, 1.0, 1.0, 1.0, 1.0, 1.0, 1.0, 1.0, 1.0, 1.0, 1.0, 1.0, 1.0, 1.0, 1.0, 1.0, 1.0, 1.0, 1.0, 1.0, 1.0, 1.0, 1.0, 1.0, 1.0, 1.0, 1.0, 1.0, 1.0, 1.0, 1.0, 1.0, 1.0, 1.0, 1.0, 1.0, 1.0, 1.0, 1.0, 1.0, 1.0, 1.0, 1.0, 1.0, 1.0, 1.0, 1.0, 1.0, 1.0, 1.0, 1.0, 1.0, 1.0, 1.0, 1.0, 1.0, 1.0, 1.0, 1.0, 1.0, 1.0, 1.0, 1.0, 1.0, 1.0, 1.0, 1.0, 1.0, 1.0, 1.0, 1.0, 1.0, 1.0, 1.0, 1.0, 1.0, 1.0, 1.0, 1.0, 1.0, 1.0, 1.0, 1.0, 1.0, 1.0, 1.0, 1.0, 1.0, 0.04667, 0.04667, 0.04667, 1.0, 0.04667, 0.04667, 0.04667, 1.0, 0.04092, 0.04092, 0.04231, 1.0, 0.04667, 0.04667, 0.04667, 1.0, 0.04092, 0.04092, 0.04231, 1.0, 0.04092, 0.04092, 0.04231, 1.0, 0.04667, 0.04667, 0.04667, 1.0, 0.04667, 0.04667, 0.04667, 1.0, 0.04092, 0.04092, 0.04231, 1.0, 0.04667, 0.04667, 0.04667, 1.0, 0.0356, 0.0356, 0.0356, 1.0, 0.04667, 0.04667, 0.04667, 1.0, 0.04092, 0.04092, 0.04231, 1.0, 0.04667, 0.04667, 0.04667, 1.0])
me_cube.materials.append(mat_material_001)
me_cube.use_remesh_preserve_volume = False
me_cube.use_remesh_preserve_attributes = False
me_cube.use_mirror_vertex_groups = False
me_cube.use_paint_bone_selection = False
me_cube.use_paint_mask = True
me_cube.update()

# ---- objects
ob_cube_001 = bpy.data.objects.new('Cube.001', me_cube_001)
ob_cube = bpy.data.objects.new('Cube', me_cube)
ob_lamp = bpy.data.objects.new('Lamp', light_lamp)
ob_camera = bpy.data.objects.new('Camera', cam_camera)

# ---- transforms, parenting, visibility, modifiers, constraints
ob_cube_001.location = (-0.2, -0.5, 1.0)
ob_cube_001.lineart.crease_threshold = 0.0
_vg = ob_cube_001.vertex_groups.new(name='Group')
ob_cube.location = (0.0, -0.3, 1.0)
ob_cube.lock_rotations_4d = False
ob_cube.empty_display_type = 'ARROWS'
ob_cube.lineart.crease_threshold = 0.0
ob_lamp.location = (6.254, 3.807, 6.064)
ob_lamp.rotation_euler = (0.6503, 0.05522, 1.866)
ob_lamp.lock_rotations_4d = False
ob_lamp.empty_display_type = 'ARROWS'
ob_lamp.color = (0.0, 0.0, 0.0, 0.0)
ob_lamp.lineart.crease_threshold = 0.0
ob_camera.location = (7.481, -6.508, 5.344)
ob_camera.rotation_euler = (1.109, 0.0, 0.8149)
ob_camera.lock_rotations_4d = False
ob_camera.empty_display_type = 'ARROWS'
ob_camera.color = (0.0, 0.0, 0.0, 0.0)
ob_camera.display_type = 'WIRE'
ob_camera.lineart.crease_threshold = 0.0

# ---- collection membership
col_collection_1.objects.link(ob_cube_001)
col_collection_1.objects.link(ob_cube)
col_collection_1.objects.link(ob_lamp)
col_collection_1.objects.link(ob_camera)

# ---- scene / render settings (as saved in the file)
scene.camera = ob_camera
scene.frame_start = 1; scene.frame_end = 250; scene.frame_set(30)
scene.render.engine = 'CYCLES'
scene.render.resolution_percentage = 50
scene.render.dither_intensity = 0.0
scene.cycles.use_denoising = False
scene.cycles.samples = 128
scene.cycles.sampling_pattern = 'TABULATED_SOBOL'
scene.cycles.use_adaptive_sampling = False
scene.cycles.use_light_tree = False
scene.cycles.blur_glossy = 0.0
scene.cycles.sample_clamp_indirect = 0.0
scene.view_settings.view_transform = 'Standard'
bpy.context.view_layer.update()
